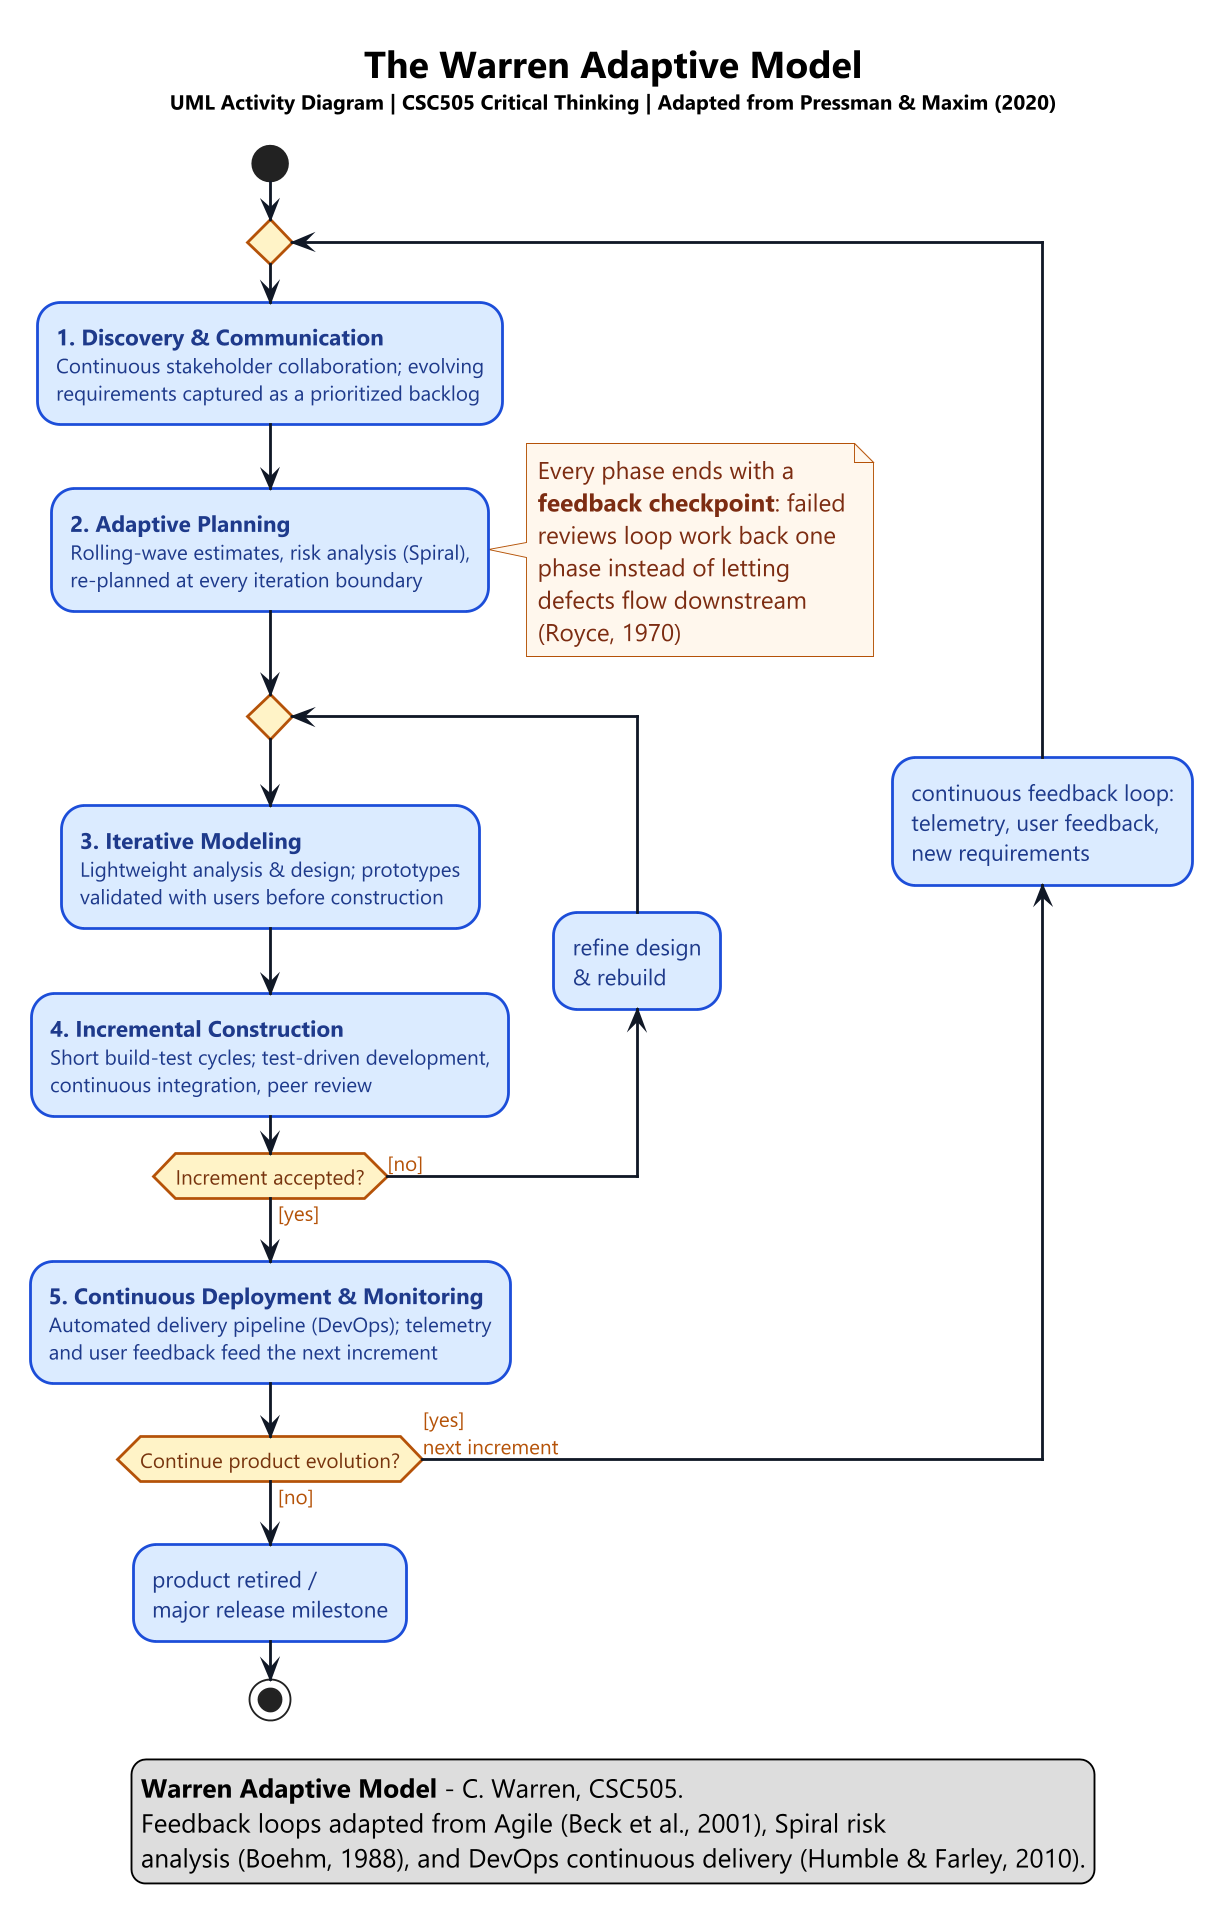

The diagram above was rendered by PlantUML. Its source (embedded in the PNG):
@startuml warren_adaptive_model_uml
' The Warren Adaptive Model - UML Activity Diagram
' CSC505 Critical Thinking | C. Warren
' Adapted from Pressman & Maxim (2020); feedback loops from Agile (Beck et al., 2001),
' Spiral risk analysis (Boehm, 1988), and DevOps continuous delivery (Humble & Farley, 2010).

title <b>The Warren Adaptive Model</b>\n<size:11>UML Activity Diagram | CSC505 Critical Thinking | Adapted from Pressman & Maxim (2020)</size>

skinparam dpi 180
skinparam shadowing false
skinparam defaultFontName Segoe UI
skinparam ActivityBackgroundColor #DBEAFE
skinparam ActivityBorderColor #1D4ED8
skinparam ActivityBorderThickness 1.5
skinparam ActivityFontColor #1E3A8A
skinparam ActivityDiamondBackgroundColor #FEF3C7
skinparam ActivityDiamondBorderColor #B45309
skinparam ActivityDiamondFontColor #78350F
skinparam ArrowColor #111827
skinparam ArrowFontColor #B45309
skinparam NoteBackgroundColor #FFF7ED
skinparam NoteBorderColor #B45309
skinparam NoteFontColor #7C2D12
skinparam TitleFontSize 20

start

repeat
  :<b>1. Discovery & Communication</b>\n<size:11>Continuous stakeholder collaboration; evolving</size>\n<size:11>requirements captured as a prioritized backlog</size>;

  :<b>2. Adaptive Planning</b>\n<size:11>Rolling-wave estimates, risk analysis (Spiral),</size>\n<size:11>re-planned at every iteration boundary</size>;

  note right
    Every phase ends with a
    <b>feedback checkpoint</b>: failed
    reviews loop work back one
    phase instead of letting
    defects flow downstream
    (Royce, 1970)
  end note

  repeat
    :<b>3. Iterative Modeling</b>\n<size:11>Lightweight analysis & design; prototypes</size>\n<size:11>validated with users before construction</size>;

    :<b>4. Incremental Construction</b>\n<size:11>Short build-test cycles; test-driven development,</size>\n<size:11>continuous integration, peer review</size>;

  backward :refine design\n& rebuild;
  repeat while (Increment accepted?) is ([no]) not ([yes])

  :<b>5. Continuous Deployment & Monitoring</b>\n<size:11>Automated delivery pipeline (DevOps); telemetry</size>\n<size:11>and user feedback feed the next increment</size>;

backward :continuous feedback loop:\ntelemetry, user feedback,\nnew requirements;
repeat while (Continue product evolution?) is ([yes]\nnext increment) not ([no])

:product retired /\nmajor release milestone;

stop

legend bottom
  <b>Warren Adaptive Model</b> - C. Warren, CSC505.
  Feedback loops adapted from Agile (Beck et al., 2001), Spiral risk
  analysis (Boehm, 1988), and DevOps continuous delivery (Humble & Farley, 2010).
end legend

@enduml